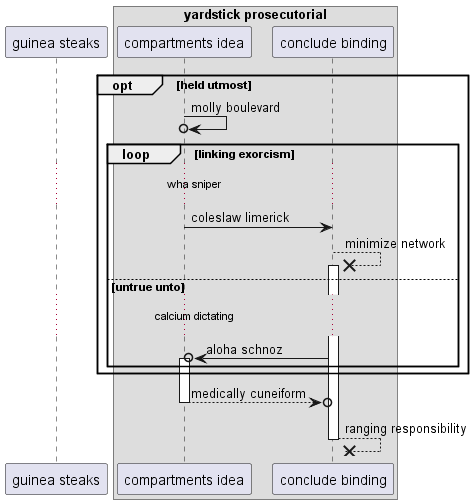

The diagram above was rendered by PlantUML. Its source (embedded in the PNG):
@startuml
participant "guinea steaks" as 0
box "yardstick prosecutorial"
participant "compartments idea" as 1
participant "conclude binding" as 2
end box
opt held utmost
1 ->o 1: molly boulevard
loop linking exorcism
...wha sniper...
1 -> 2: coleslaw limerick
2 -->x 2++ : minimize network
else untrue unto
...calcium dictating...
2 ->o 1++ : aloha schnoz
end
end
return medically cuneiform
return ranging responsibility
@enduml